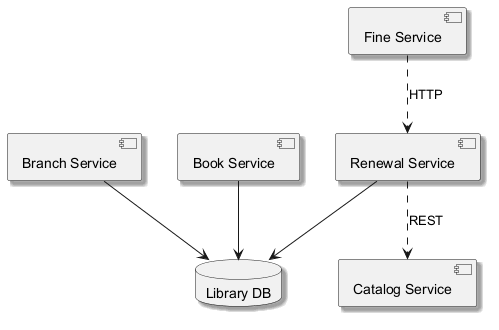

The diagram above was rendered by PlantUML. Its source (embedded in the PNG):
@startuml
skinparam backgroundColor #FFFFFF
skinparam classBackgroundColor #E8F4FA
skinparam classBorderColor #2C7DA0
skinparam shadowing true
component "Catalog Service" as C_CatalogService
component "Branch Service" as C_BranchService
component "Renewal Service" as C_RenewalService
component "Fine Service" as C_FineService
component "Book Service" as C_BookService
database "Library DB" as DB_library
C_BranchService --> DB_library
C_RenewalService --> DB_library
C_BookService --> DB_library
C_FineService ..> C_RenewalService : HTTP
C_RenewalService ..> C_CatalogService : REST
@enduml